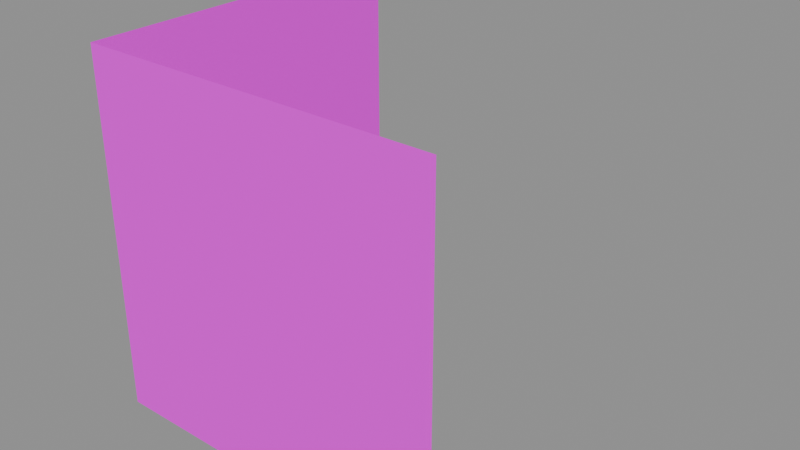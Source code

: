 # Source: wall_corner_bottom_2.blend  (saved by Blender 5.1.30; exported with 4.5.12 LTS)
import bpy
from mathutils import Matrix  # noqa: F401  (used for matrix-valued properties, if any)

bpy.ops.wm.read_factory_settings(use_empty=True)
scene = bpy.context.scene
scene.name = 'Scene'

# ---- images (referenced by path relative to the original .blend; pixels are not part of the script)
import os
ASSET_DIR = os.environ.get("B2B_ASSET_DIR", "")  # directory of the original .blend (textures are referenced by path, not embedded)
HERE = os.path.dirname(os.path.abspath(__file__))  # packed textures are extracted next to this script under _unpacked/

def load_image(name, relpath, width, height, colorspace="sRGB"):
    """Load a texture the original file referenced (path relative to the .blend, or extracted next to this script)."""
    p = next((c for c in (os.path.join(HERE, relpath), os.path.join(ASSET_DIR, relpath)) if relpath and os.path.exists(c)), "")
    if p:
        img = bpy.data.images.load(p, check_existing=True)
        img.name = name
    else:  # same state as the original file: an image datablock whose file is absent (Cycles renders it pink)
        img = bpy.data.images.new(name, width, height)
        img.source = "FILE"
        img.filepath = "//" + (relpath or name)
    img.colorspace_settings.name = colorspace
    return img
img_aap_color_palette_png = load_image('aap color palette.png', 'aap color palette.png', 1024, 1024, 'sRGB')

# ---- materials (node trees are filled in below, after node groups)
mat_material = bpy.data.materials.new('Material')
mat_material.diffuse_color = (0.001518, 0.2542, 0.6376, 1.0)
mat_material.roughness = 1.0
mat_material.specular_intensity = 0.0

# ---- material node trees
mat_material.use_nodes = True; mat_material.node_tree.nodes.clear()
_N = mat_material.node_tree.nodes; _L = mat_material.node_tree.links
n0 = _N.new('ShaderNodeBsdfPrincipled'); n0.name = 'Principled BSDF'; n0.location = (-200, 100)
n0.inputs[2].default_value = 1.0
n0.inputs[13].default_value = 0.0
n0.inputs[27].default_value = (0.0, 0.0, 0.0, 1.0)
n0.inputs[28].default_value = 1.0
n1 = _N.new('ShaderNodeOutputMaterial'); n1.name = 'Material Output'; n1.location = (200, 100)
n2 = _N.new('ShaderNodeNormalMap'); n2.name = 'Normal Map'; n2.location = (-600, -600)
n2.label = 'Normal/Map'
n2.inputs[0].default_value = 0.0
n3 = _N.new('ShaderNodeTexImage'); n3.name = 'Image Texture'; n3.location = (-600, 300)
n3.image = img_aap_color_palette_png
_L.new(n0.outputs[0], n1.inputs[0])
_L.new(n2.outputs[0], n0.inputs[5])
_L.new(n3.outputs[0], n0.inputs[0])
n1.is_active_output = True

# ---- meshes
me_cube_353 = bpy.data.meshes.new('Cube.353')
me_cube_353.from_pydata([(-4.0, -2.235e-08, 0.0), (-5.911e-08, -2.235e-08, 2.98e-07), (-4.0, -2.235e-08, 4.0), (-1.346e-07, -2.235e-08, 4.0), (4.616e-06, 4.0, 0.0), (3.837e-06, 4.0, 4.0)], [], [(2, 0, 1, 3), (1, 4, 5, 3)])
me_cube_353.polygons.foreach_set('use_smooth', [True] * 2)
_k = set([(1, 3)])
me_cube_353.attributes.new('sharp_edge', 'BOOLEAN', 'EDGE').data.foreach_set('value', [ (min(e.vertices), max(e.vertices)) in _k for e in me_cube_353.edges])
_uv = me_cube_353.uv_layers.new(name='UVMap')
_uv.uv.foreach_set('vector', [0.06198, 0.188, 0.06198, 0.188, 0.06198, 0.188, 0.06198, 0.188, 0.06198, 0.188, 0.06198, 0.188, 0.06198, 0.188, 0.06198, 0.188])
me_cube_353.materials.append(mat_material)
me_cube_353.update()
me_cube_353.normals_split_custom_set([tuple(v) for v in zip(*[iter([0.0, -1.0, 3.386e-16, 0.0, -1.0, 3.386e-16, 0.0, -1.0, 3.386e-16, 0.0, -1.0, 3.386e-16, 1.0, -1.081e-06, 1.068e-07, 1.0, -1.081e-06, 1.068e-07, 1.0, -1.081e-06, 1.068e-07, 1.0, -1.081e-06, 1.068e-07])] * 3)])

# ---- objects
ob_wall_corner_bottom_002 = bpy.data.objects.new('Wall corner bottom.002', me_cube_353)
ob_wall_corner_bottom_2 = bpy.data.objects.new('wall_corner_bottom_2', None)

# ---- transforms, parenting, visibility, modifiers, constraints
ob_wall_corner_bottom_002.parent = ob_wall_corner_bottom_2
ob_wall_corner_bottom_002.location = (24.0, 17.0, 0.0)
ob_wall_corner_bottom_002.rotation_euler = (-4.371e-08, 1.005e-15, -1.571)
ob_wall_corner_bottom_002.color = (0.8, 0.8, 0.8, 1.0)
ob_wall_corner_bottom_2.location = (0.0, 0.0, 0.0)
ob_wall_corner_bottom_2.empty_display_size = 0.5

# ---- collection membership
scene.collection.objects.link(ob_wall_corner_bottom_002)
scene.collection.objects.link(ob_wall_corner_bottom_2)

# ---- scene / render settings (as saved in the file)
scene.frame_start = 1; scene.frame_end = 250; scene.frame_set(1)
scene.render.engine = 'BLENDER_EEVEE_NEXT'
scene.render.fps = 30
scene.render.bake_bias = 0.0
scene.render.bake_samples = 0
scene.cycles.sampling_pattern = 'TABULATED_SOBOL'
scene.eevee.use_volume_custom_range = False
bpy.context.view_layer.update()

# ---- added for rendering (the .blend has no active camera and no usable light): camera, sun + grey world if the file has none
cam_auto = bpy.data.cameras.new('AutoCamera')
cam_auto.lens = 50.0
cam_auto.sensor_width = 36.0
cam_auto.clip_end = 1000.0
ob_auto_camera = bpy.data.objects.new('AutoCamera', cam_auto)
scene.collection.objects.link(ob_auto_camera)
ob_auto_camera.location = (32.4101, 11.3078, 7.12812)
ob_auto_camera.rotation_euler = (1.09748, -7.21219e-08, 0.694738)
scene.camera = ob_auto_camera
light_auto_sun = bpy.data.lights.new('AutoSun', 'SUN')
light_auto_sun.energy = 3.0
light_auto_sun.angle = 0.0523599
ob_auto_sun = bpy.data.objects.new('AutoSun', light_auto_sun)
scene.collection.objects.link(ob_auto_sun)
ob_auto_sun.rotation_euler = (0.872665, 0.174533, 0.523599)
if scene.world is None:
    world_auto = bpy.data.worlds.new('AutoWorld')
    world_auto.color = (0.3, 0.3, 0.3)
    scene.world = world_auto
bpy.context.view_layer.update()
